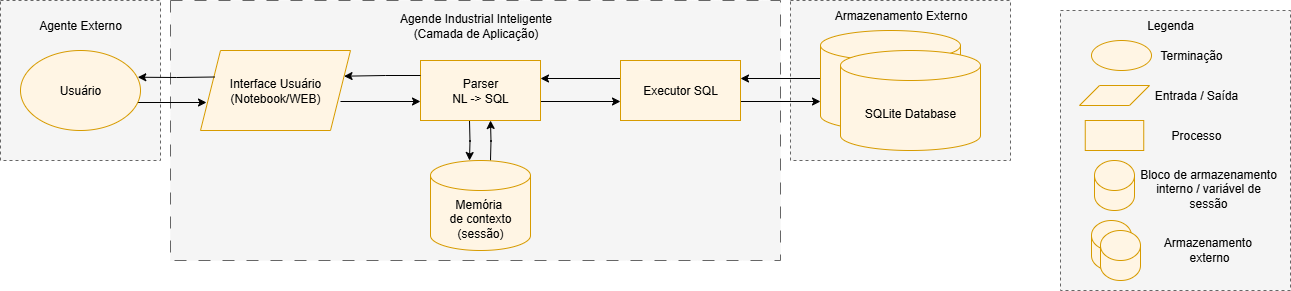

The diagram above was exported from draw.io. Its source (the exported page's mxGraphModel, read from the mxfile embedded in the PNG):
<mxGraphModel dx="2066" dy="1103" grid="1" gridSize="10" guides="1" tooltips="1" connect="1" arrows="1" fold="1" page="1" pageScale="1" pageWidth="827" pageHeight="1169" math="0" shadow="0">
  <root>
    <mxCell id="0" />
    <mxCell id="1" parent="0" />
    <mxCell id="2" value="" style="rounded=0;whiteSpace=wrap;html=1;dashed=1;strokeColor=#666666;align=center;verticalAlign=middle;fontFamily=Helvetica;fontSize=12;fontColor=#333333;fillColor=#f5f5f5;" vertex="1" parent="1">
      <mxGeometry x="1160" y="50" width="230" height="280" as="geometry" />
    </mxCell>
    <mxCell id="3" value="" style="rounded=0;whiteSpace=wrap;html=1;dashed=1;fillColor=#f5f5f5;fontColor=#333333;strokeColor=#666666;" vertex="1" parent="1">
      <mxGeometry x="890" y="40" width="220" height="160" as="geometry" />
    </mxCell>
    <mxCell id="4" value="" style="rounded=0;whiteSpace=wrap;html=1;dashed=1;fillColor=#f5f5f5;fontColor=#333333;strokeColor=#666666;" vertex="1" parent="1">
      <mxGeometry x="100" y="40" width="160" height="160" as="geometry" />
    </mxCell>
    <mxCell id="5" value="" style="rounded=0;whiteSpace=wrap;html=1;dashed=1;dashPattern=12 12;fillColor=#f5f5f5;strokeColor=#666666;fontColor=#333333;" vertex="1" parent="1">
      <mxGeometry x="270" y="40" width="610" height="260" as="geometry" />
    </mxCell>
    <mxCell id="6" style="edgeStyle=orthogonalEdgeStyle;rounded=0;orthogonalLoop=1;jettySize=auto;html=1;entryX=0;entryY=0.5;entryDx=0;entryDy=0;" edge="1" parent="1">
      <mxGeometry relative="1" as="geometry">
        <mxPoint x="440" y="141" as="sourcePoint" />
        <mxPoint x="520" y="141" as="targetPoint" />
      </mxGeometry>
    </mxCell>
    <mxCell id="7" style="edgeStyle=orthogonalEdgeStyle;rounded=0;orthogonalLoop=1;jettySize=auto;html=1;entryX=0;entryY=0.5;entryDx=0;entryDy=0;" edge="1" parent="1">
      <mxGeometry relative="1" as="geometry">
        <mxPoint x="640" y="141" as="sourcePoint" />
        <mxPoint x="720" y="141" as="targetPoint" />
      </mxGeometry>
    </mxCell>
    <mxCell id="8" style="edgeStyle=orthogonalEdgeStyle;rounded=0;orthogonalLoop=1;jettySize=auto;html=1;" edge="1" parent="1">
      <mxGeometry relative="1" as="geometry">
        <mxPoint x="569" y="160" as="sourcePoint" />
        <mxPoint x="569" y="200" as="targetPoint" />
      </mxGeometry>
    </mxCell>
    <mxCell id="9" value="Parser&lt;div&gt;NL -&amp;gt; SQL&lt;/div&gt;" style="rounded=0;whiteSpace=wrap;html=1;" vertex="1" parent="1">
      <mxGeometry x="520" y="100" width="120" height="60" as="geometry" />
    </mxCell>
    <mxCell id="10" style="edgeStyle=orthogonalEdgeStyle;rounded=0;orthogonalLoop=1;jettySize=auto;html=1;" edge="1" parent="1">
      <mxGeometry relative="1" as="geometry">
        <mxPoint x="840" y="141" as="sourcePoint" />
        <mxPoint x="920" y="141" as="targetPoint" />
      </mxGeometry>
    </mxCell>
    <mxCell id="11" value="" style="edgeStyle=orthogonalEdgeStyle;rounded=0;orthogonalLoop=1;jettySize=auto;html=1;" edge="1" parent="1">
      <mxGeometry relative="1" as="geometry">
        <mxPoint x="720" y="118" as="sourcePoint" />
        <mxPoint x="640" y="118" as="targetPoint" />
      </mxGeometry>
    </mxCell>
    <mxCell id="12" value="Executor SQL" style="rounded=0;whiteSpace=wrap;html=1;fillStyle=auto;strokeColor=#d79b00;align=center;verticalAlign=middle;fontFamily=Helvetica;fontSize=12;fontColor=default;fillColor=#FFF5E4;" vertex="1" parent="1">
      <mxGeometry x="720" y="100" width="120" height="60" as="geometry" />
    </mxCell>
    <mxCell id="13" style="edgeStyle=orthogonalEdgeStyle;rounded=0;orthogonalLoop=1;jettySize=auto;html=1;" edge="1" parent="1">
      <mxGeometry relative="1" as="geometry">
        <mxPoint x="920" y="118" as="sourcePoint" />
        <mxPoint x="840" y="118" as="targetPoint" />
      </mxGeometry>
    </mxCell>
    <mxCell id="14" style="edgeStyle=orthogonalEdgeStyle;rounded=0;orthogonalLoop=1;jettySize=auto;html=1;entryX=0.5;entryY=1;entryDx=0;entryDy=0;" edge="1" parent="1">
      <mxGeometry relative="1" as="geometry">
        <mxPoint x="590" y="200" as="sourcePoint" />
        <mxPoint x="590" y="160" as="targetPoint" />
      </mxGeometry>
    </mxCell>
    <mxCell id="15" value="Parser&lt;div&gt;NL -&amp;gt; SQL&lt;/div&gt;" style="rounded=0;whiteSpace=wrap;html=1;fillStyle=auto;strokeColor=#d79b00;align=center;verticalAlign=middle;fontFamily=Helvetica;fontSize=12;fontColor=default;fillColor=#FFF5E4;" vertex="1" parent="1">
      <mxGeometry x="520" y="100" width="120" height="60" as="geometry" />
    </mxCell>
    <mxCell id="16" value="Interface Usuário&lt;div&gt;(Notebook/WEB)&lt;/div&gt;" style="shape=parallelogram;perimeter=parallelogramPerimeter;whiteSpace=wrap;html=1;fixedSize=1;fillStyle=auto;strokeColor=#d79b00;align=center;verticalAlign=middle;fontFamily=Helvetica;fontSize=12;fontColor=default;fillColor=#FFF5E4;" vertex="1" parent="1">
      <mxGeometry x="300" y="90" width="150" height="80" as="geometry" />
    </mxCell>
    <mxCell id="17" value="Memória&amp;nbsp;&lt;div&gt;de contexto&lt;/div&gt;&lt;div&gt;(sessão)&lt;/div&gt;" style="shape=cylinder3;whiteSpace=wrap;html=1;boundedLbl=1;backgroundOutline=1;size=15;fillStyle=auto;strokeColor=#d79b00;align=center;verticalAlign=middle;fontFamily=Helvetica;fontSize=12;fontColor=default;fillColor=#FFF5E4;" vertex="1" parent="1">
      <mxGeometry x="530" y="200" width="100" height="90" as="geometry" />
    </mxCell>
    <mxCell id="18" value="" style="group" vertex="1" connectable="0" parent="1">
      <mxGeometry x="920" y="70" width="160" height="120" as="geometry" />
    </mxCell>
    <mxCell id="19" value="" style="shape=cylinder3;whiteSpace=wrap;html=1;boundedLbl=1;backgroundOutline=1;size=15;fillStyle=auto;strokeColor=#d79b00;align=center;verticalAlign=middle;fontFamily=Helvetica;fontSize=12;fontColor=default;fillColor=#FFF5E4;" vertex="1" parent="18">
      <mxGeometry width="140" height="100" as="geometry" />
    </mxCell>
    <mxCell id="20" value="SQLite Database" style="shape=cylinder3;whiteSpace=wrap;html=1;boundedLbl=1;backgroundOutline=1;size=15;fillStyle=auto;strokeColor=#d79b00;align=center;verticalAlign=middle;fontFamily=Helvetica;fontSize=12;fontColor=default;fillColor=#FFF5E4;" vertex="1" parent="18">
      <mxGeometry x="20" y="20" width="140" height="100" as="geometry" />
    </mxCell>
    <mxCell id="21" value="" style="ellipse;whiteSpace=wrap;html=1;fillStyle=auto;strokeColor=#d79b00;align=center;verticalAlign=middle;fontFamily=Helvetica;fontSize=12;fontColor=default;fillColor=#FFF5E4;" vertex="1" parent="1">
      <mxGeometry x="1191" y="80" width="60" height="30" as="geometry" />
    </mxCell>
    <mxCell id="22" value="" style="shape=parallelogram;perimeter=parallelogramPerimeter;whiteSpace=wrap;html=1;fixedSize=1;fillStyle=auto;strokeColor=#d79b00;align=center;verticalAlign=middle;fontFamily=Helvetica;fontSize=12;fontColor=default;fillColor=#FFF5E4;" vertex="1" parent="1">
      <mxGeometry x="1179" y="125" width="70" height="20" as="geometry" />
    </mxCell>
    <mxCell id="23" value="" style="rounded=0;whiteSpace=wrap;html=1;fillStyle=auto;strokeColor=#d79b00;align=center;verticalAlign=middle;fontFamily=Helvetica;fontSize=12;fontColor=default;fillColor=#FFF5E4;" vertex="1" parent="1">
      <mxGeometry x="1184.75" y="160" width="58.5" height="30" as="geometry" />
    </mxCell>
    <mxCell id="24" value="" style="shape=cylinder3;whiteSpace=wrap;html=1;boundedLbl=1;backgroundOutline=1;size=15;fillStyle=auto;strokeColor=#d79b00;align=center;verticalAlign=middle;fontFamily=Helvetica;fontSize=12;fontColor=default;fillColor=#FFF5E4;" vertex="1" parent="1">
      <mxGeometry x="1194" y="200" width="40" height="50" as="geometry" />
    </mxCell>
    <mxCell id="25" value="Terminação" style="text;html=1;align=center;verticalAlign=middle;whiteSpace=wrap;rounded=0;" vertex="1" parent="1">
      <mxGeometry x="1261" y="80" width="60" height="30" as="geometry" />
    </mxCell>
    <mxCell id="26" value="Entrada / Saída" style="text;html=1;align=center;verticalAlign=middle;whiteSpace=wrap;rounded=0;" vertex="1" parent="1">
      <mxGeometry x="1251" y="120" width="90" height="30" as="geometry" />
    </mxCell>
    <mxCell id="27" value="&lt;span data-end=&quot;452&quot; data-start=&quot;440&quot;&gt;Processo&lt;/span&gt;" style="text;html=1;align=center;verticalAlign=middle;whiteSpace=wrap;rounded=0;" vertex="1" parent="1">
      <mxGeometry x="1256" y="160" width="80" height="30" as="geometry" />
    </mxCell>
    <mxCell id="28" value="Bloco de armazenamento interno / variável de sessão" style="text;html=1;align=center;verticalAlign=middle;whiteSpace=wrap;rounded=0;" vertex="1" parent="1">
      <mxGeometry x="1238" y="213" width="140" height="30" as="geometry" />
    </mxCell>
    <mxCell id="29" value="Armazenamento&amp;nbsp;&lt;div&gt;externo&lt;/div&gt;" style="text;html=1;align=center;verticalAlign=middle;whiteSpace=wrap;rounded=0;" vertex="1" parent="1">
      <mxGeometry x="1234" y="274" width="150" height="30" as="geometry" />
    </mxCell>
    <mxCell id="30" value="Agente Externo" style="text;html=1;align=center;verticalAlign=middle;whiteSpace=wrap;rounded=0;" vertex="1" parent="1">
      <mxGeometry x="135" y="50" width="90" height="30" as="geometry" />
    </mxCell>
    <mxCell id="31" value="Agende Industrial Inteligente&lt;div&gt;(Camada de Aplicação)&lt;/div&gt;" style="text;html=1;align=center;verticalAlign=middle;whiteSpace=wrap;rounded=0;" vertex="1" parent="1">
      <mxGeometry x="477.5" y="50" width="195" height="30" as="geometry" />
    </mxCell>
    <mxCell id="32" value="Armazenamento Externo" style="text;html=1;align=center;verticalAlign=middle;whiteSpace=wrap;rounded=0;" vertex="1" parent="1">
      <mxGeometry x="922.5" y="40" width="155" height="30" as="geometry" />
    </mxCell>
    <mxCell id="33" value="Legenda" style="text;html=1;align=center;verticalAlign=middle;whiteSpace=wrap;rounded=0;" vertex="1" parent="1">
      <mxGeometry x="1240" y="50" width="60" height="30" as="geometry" />
    </mxCell>
    <mxCell id="34" value="" style="shape=cylinder3;whiteSpace=wrap;html=1;boundedLbl=1;backgroundOutline=1;size=15;fillStyle=auto;strokeColor=#d79b00;align=center;verticalAlign=middle;fontFamily=Helvetica;fontSize=12;fontColor=default;fillColor=#FFF5E4;" vertex="1" parent="1">
      <mxGeometry x="1191" y="260" width="40" height="50" as="geometry" />
    </mxCell>
    <mxCell id="35" value="" style="shape=cylinder3;whiteSpace=wrap;html=1;boundedLbl=1;backgroundOutline=1;size=15;fillStyle=auto;strokeColor=#d79b00;align=center;verticalAlign=middle;fontFamily=Helvetica;fontSize=12;fontColor=default;fillColor=#FFF5E4;" vertex="1" parent="1">
      <mxGeometry x="1200" y="270" width="40" height="50" as="geometry" />
    </mxCell>
    <mxCell id="36" style="edgeStyle=orthogonalEdgeStyle;rounded=0;orthogonalLoop=1;jettySize=auto;html=1;exitX=0;exitY=0.25;exitDx=0;exitDy=0;entryX=0.957;entryY=0.321;entryDx=0;entryDy=0;entryPerimeter=0;" edge="1" source="15" target="16" parent="1">
      <mxGeometry relative="1" as="geometry" />
    </mxCell>
    <mxCell id="37" style="edgeStyle=orthogonalEdgeStyle;rounded=0;orthogonalLoop=1;jettySize=auto;html=1;" edge="1" parent="1">
      <mxGeometry relative="1" as="geometry">
        <mxPoint x="235" y="142" as="sourcePoint" />
        <mxPoint x="306" y="142" as="targetPoint" />
      </mxGeometry>
    </mxCell>
    <mxCell id="38" style="edgeStyle=orthogonalEdgeStyle;rounded=0;orthogonalLoop=1;jettySize=auto;html=1;exitX=0;exitY=0.25;exitDx=0;exitDy=0;entryX=0.969;entryY=0.334;entryDx=0;entryDy=0;entryPerimeter=0;" edge="1" parent="1">
      <mxGeometry relative="1" as="geometry">
        <mxPoint x="314" y="116.5" as="sourcePoint" />
        <mxPoint x="237.27999999999997" y="116.72000000000003" as="targetPoint" />
      </mxGeometry>
    </mxCell>
    <mxCell id="39" value="Usuário" style="ellipse;whiteSpace=wrap;html=1;fillColor=#FFF5E4;strokeColor=#d79b00;fillStyle=auto;" vertex="1" parent="1">
      <mxGeometry x="120" y="90" width="120" height="80" as="geometry" />
    </mxCell>
  </root>
</mxGraphModel>